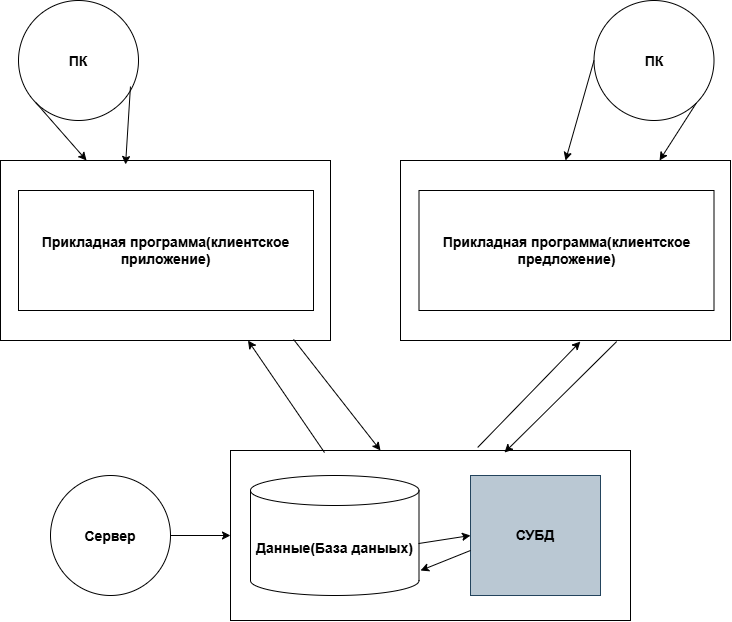

The diagram above was exported from draw.io. Its source (the exported page's mxGraphModel, read from the mxfile embedded in the PNG):
<mxGraphModel dx="1414" dy="785" grid="1" gridSize="10" guides="1" tooltips="1" connect="1" arrows="1" fold="1" page="1" pageScale="1" pageWidth="827" pageHeight="1169" math="0" shadow="0">
  <root>
    <mxCell id="0" />
    <mxCell id="1" parent="0" />
    <mxCell id="lHtqJiNg_a0lkWEe3SUH-38" parent="1" style="ellipse;whiteSpace=wrap;html=1;shapeInside=1;fontStyle=1;fontSize=14;" value="ПК" vertex="1">
      <mxGeometry height="120" width="120" x="58" y="70" as="geometry" />
    </mxCell>
    <mxCell id="lHtqJiNg_a0lkWEe3SUH-39" parent="1" style="rounded=0;whiteSpace=wrap;html=1;" value="" vertex="1">
      <mxGeometry height="180" width="330" x="40" y="230" as="geometry" />
    </mxCell>
    <mxCell id="lHtqJiNg_a0lkWEe3SUH-40" parent="1" style="rounded=0;whiteSpace=wrap;html=1;" value="" vertex="1">
      <mxGeometry height="180" width="330" x="440" y="230" as="geometry" />
    </mxCell>
    <mxCell id="lHtqJiNg_a0lkWEe3SUH-41" parent="1" style="rounded=0;whiteSpace=wrap;html=1;" value="" vertex="1">
      <mxGeometry height="170" width="400" x="270" y="520" as="geometry" />
    </mxCell>
    <mxCell id="lHtqJiNg_a0lkWEe3SUH-42" parent="1" style="rounded=0;whiteSpace=wrap;html=1;fontStyle=1;fontSize=14;fillColor=#bac8d3;strokeColor=#23445d;" value="СУБД" vertex="1">
      <mxGeometry height="120" width="130" x="510" y="545" as="geometry" />
    </mxCell>
    <mxCell id="lHtqJiNg_a0lkWEe3SUH-43" parent="1" style="shape=cylinder3;whiteSpace=wrap;html=1;boundedLbl=1;backgroundOutline=1;size=15;fontStyle=1;fontSize=14;" value="Данные(База даныых)" vertex="1">
      <mxGeometry height="120" width="168.5" x="290" y="545" as="geometry" />
    </mxCell>
    <mxCell id="lHtqJiNg_a0lkWEe3SUH-44" parent="1" style="rounded=0;whiteSpace=wrap;html=1;fontStyle=1;fontSize=14;" value="Прикладная программа(клиентское приложение)" vertex="1">
      <mxGeometry height="120" width="295" x="58" y="260" as="geometry" />
    </mxCell>
    <mxCell id="lHtqJiNg_a0lkWEe3SUH-45" parent="1" style="rounded=0;whiteSpace=wrap;html=1;fontStyle=1;fontSize=14;" value="Прикладная программа(клиентское предложение)" vertex="1">
      <mxGeometry height="120" width="295" x="458.5" y="260" as="geometry" />
    </mxCell>
    <mxCell id="lHtqJiNg_a0lkWEe3SUH-46" parent="1" style="ellipse;whiteSpace=wrap;html=1;shapeInside=1;fontStyle=1;fontSize=14;" value="ПК" vertex="1">
      <mxGeometry height="120" width="120" x="633.5" y="70" as="geometry" />
    </mxCell>
    <mxCell id="lHtqJiNg_a0lkWEe3SUH-49" parent="1" style="ellipse;whiteSpace=wrap;html=1;shapeInside=1;fontStyle=1;fontSize=14;" value="Сервер" vertex="1">
      <mxGeometry height="120" width="120" x="90" y="545" as="geometry" />
    </mxCell>
    <mxCell id="lHtqJiNg_a0lkWEe3SUH-50" edge="1" parent="1" source="lHtqJiNg_a0lkWEe3SUH-38" style="endArrow=classic;html=1;rounded=0;exitX=0.933;exitY=0.717;exitDx=0;exitDy=0;exitPerimeter=0;entryX=0.379;entryY=0.022;entryDx=0;entryDy=0;entryPerimeter=0;" target="lHtqJiNg_a0lkWEe3SUH-39" value="">
      <mxGeometry height="50" relative="1" width="50" as="geometry">
        <mxPoint x="390" y="450" as="sourcePoint" />
        <mxPoint x="190" y="226.94" as="targetPoint" />
      </mxGeometry>
    </mxCell>
    <mxCell id="lHtqJiNg_a0lkWEe3SUH-52" edge="1" parent="1" source="lHtqJiNg_a0lkWEe3SUH-38" style="endArrow=classic;html=1;rounded=0;exitX=0;exitY=1;exitDx=0;exitDy=0;" target="lHtqJiNg_a0lkWEe3SUH-39" value="">
      <mxGeometry height="50" relative="1" width="50" as="geometry">
        <mxPoint x="315" y="180" as="sourcePoint" />
        <mxPoint x="310" y="258" as="targetPoint" />
      </mxGeometry>
    </mxCell>
    <mxCell id="lHtqJiNg_a0lkWEe3SUH-53" edge="1" parent="1" source="lHtqJiNg_a0lkWEe3SUH-46" style="endArrow=classic;html=1;rounded=0;exitX=1;exitY=1;exitDx=0;exitDy=0;entryX=0.785;entryY=0;entryDx=0;entryDy=0;entryPerimeter=0;" target="lHtqJiNg_a0lkWEe3SUH-40" value="">
      <mxGeometry height="50" relative="1" width="50" as="geometry">
        <mxPoint x="753.5" y="166" as="sourcePoint" />
        <mxPoint x="598.52" y="250" as="targetPoint" />
      </mxGeometry>
    </mxCell>
    <mxCell id="lHtqJiNg_a0lkWEe3SUH-54" edge="1" parent="1" source="lHtqJiNg_a0lkWEe3SUH-46" style="endArrow=classic;html=1;rounded=0;exitX=0;exitY=0.5;exitDx=0;exitDy=0;entryX=0.5;entryY=0;entryDx=0;entryDy=0;" target="lHtqJiNg_a0lkWEe3SUH-40" value="">
      <mxGeometry height="50" relative="1" width="50" as="geometry">
        <mxPoint x="775" y="170" as="sourcePoint" />
        <mxPoint x="770" y="248" as="targetPoint" />
      </mxGeometry>
    </mxCell>
    <mxCell id="lHtqJiNg_a0lkWEe3SUH-55" edge="1" parent="1" source="lHtqJiNg_a0lkWEe3SUH-40" style="endArrow=classic;html=1;rounded=0;exitX=0.655;exitY=1.006;exitDx=0;exitDy=0;exitPerimeter=0;entryX=0.685;entryY=0.012;entryDx=0;entryDy=0;entryPerimeter=0;" target="lHtqJiNg_a0lkWEe3SUH-41" value="">
      <mxGeometry height="50" relative="1" width="50" as="geometry">
        <mxPoint x="575" y="430" as="sourcePoint" />
        <mxPoint x="570" y="508" as="targetPoint" />
      </mxGeometry>
    </mxCell>
    <mxCell id="lHtqJiNg_a0lkWEe3SUH-56" edge="1" parent="1" source="lHtqJiNg_a0lkWEe3SUH-41" style="endArrow=classic;html=1;rounded=0;exitX=0.618;exitY=-0.018;exitDx=0;exitDy=0;exitPerimeter=0;entryX=0.545;entryY=1.006;entryDx=0;entryDy=0;entryPerimeter=0;" target="lHtqJiNg_a0lkWEe3SUH-40" value="">
      <mxGeometry height="50" relative="1" width="50" as="geometry">
        <mxPoint x="645" y="470" as="sourcePoint" />
        <mxPoint x="640" y="548" as="targetPoint" />
      </mxGeometry>
    </mxCell>
    <mxCell id="lHtqJiNg_a0lkWEe3SUH-57" edge="1" parent="1" source="lHtqJiNg_a0lkWEe3SUH-39" style="endArrow=classic;html=1;rounded=0;entryX=0.375;entryY=0;entryDx=0;entryDy=0;entryPerimeter=0;exitX=0.888;exitY=0.994;exitDx=0;exitDy=0;exitPerimeter=0;" target="lHtqJiNg_a0lkWEe3SUH-41" value="">
      <mxGeometry height="50" relative="1" width="50" as="geometry">
        <mxPoint x="370" y="420" as="sourcePoint" />
        <mxPoint x="680" y="518" as="targetPoint" />
      </mxGeometry>
    </mxCell>
    <mxCell id="lHtqJiNg_a0lkWEe3SUH-58" edge="1" parent="1" source="lHtqJiNg_a0lkWEe3SUH-41" style="endArrow=classic;html=1;rounded=0;exitX=0.235;exitY=0.012;exitDx=0;exitDy=0;exitPerimeter=0;entryX=0.75;entryY=1;entryDx=0;entryDy=0;" target="lHtqJiNg_a0lkWEe3SUH-39" value="">
      <mxGeometry height="50" relative="1" width="50" as="geometry">
        <mxPoint x="475" y="450" as="sourcePoint" />
        <mxPoint x="470" y="528" as="targetPoint" />
      </mxGeometry>
    </mxCell>
    <mxCell id="lHtqJiNg_a0lkWEe3SUH-64" edge="1" parent="1" source="lHtqJiNg_a0lkWEe3SUH-43" style="endArrow=classic;html=1;rounded=0;exitX=0.997;exitY=0.567;exitDx=0;exitDy=0;exitPerimeter=0;entryX=0;entryY=0.5;entryDx=0;entryDy=0;" target="lHtqJiNg_a0lkWEe3SUH-42" value="">
      <mxGeometry height="50" relative="1" width="50" as="geometry">
        <mxPoint x="472.5" y="585" as="sourcePoint" />
        <mxPoint x="467.5" y="663" as="targetPoint" />
      </mxGeometry>
    </mxCell>
    <mxCell id="lHtqJiNg_a0lkWEe3SUH-66" edge="1" parent="1" source="lHtqJiNg_a0lkWEe3SUH-42" style="endArrow=classic;html=1;rounded=0;exitX=0;exitY=0.625;exitDx=0;exitDy=0;exitPerimeter=0;entryX=1.009;entryY=0.792;entryDx=0;entryDy=0;entryPerimeter=0;" target="lHtqJiNg_a0lkWEe3SUH-43" value="">
      <mxGeometry height="50" relative="1" width="50" as="geometry">
        <mxPoint x="487" y="620" as="sourcePoint" />
        <mxPoint x="482" y="698" as="targetPoint" />
      </mxGeometry>
    </mxCell>
    <mxCell id="lHtqJiNg_a0lkWEe3SUH-67" edge="1" parent="1" source="lHtqJiNg_a0lkWEe3SUH-49" style="endArrow=classic;html=1;rounded=0;exitX=1;exitY=0.5;exitDx=0;exitDy=0;entryX=0;entryY=0.5;entryDx=0;entryDy=0;" target="lHtqJiNg_a0lkWEe3SUH-41" value="">
      <mxGeometry height="50" relative="1" width="50" as="geometry">
        <mxPoint x="215" y="700" as="sourcePoint" />
        <mxPoint x="210" y="778" as="targetPoint" />
      </mxGeometry>
    </mxCell>
  </root>
</mxGraphModel>